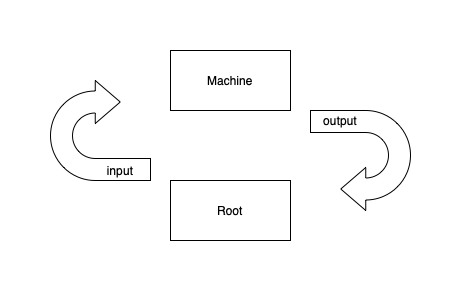

The diagram above was exported from draw.io. Its source (the exported page's mxGraphModel, read from the mxfile embedded in the PNG):
<mxGraphModel dx="786" dy="429" grid="1" gridSize="10" guides="1" tooltips="1" connect="1" arrows="1" fold="1" page="1" pageScale="1" pageWidth="827" pageHeight="1169" math="0" shadow="0">
  <root>
    <mxCell id="0" />
    <mxCell id="1" parent="0" />
    <mxCell id="oTGqhndkJchEs5Mvsg-w-1" value="Machine" style="rounded=0;whiteSpace=wrap;html=1;" vertex="1" parent="1">
      <mxGeometry x="310" y="70" width="120" height="60" as="geometry" />
    </mxCell>
    <mxCell id="oTGqhndkJchEs5Mvsg-w-2" value="Root" style="rounded=0;whiteSpace=wrap;html=1;" vertex="1" parent="1">
      <mxGeometry x="310" y="200" width="120" height="60" as="geometry" />
    </mxCell>
    <mxCell id="oTGqhndkJchEs5Mvsg-w-4" value="" style="html=1;shadow=0;dashed=0;align=center;verticalAlign=middle;shape=mxgraph.arrows2.uTurnArrow;dy=11;arrowHead=43;dx2=25;" vertex="1" parent="1">
      <mxGeometry x="190" y="100" width="100" height="100" as="geometry" />
    </mxCell>
    <mxCell id="oTGqhndkJchEs5Mvsg-w-5" value="" style="html=1;shadow=0;dashed=0;align=center;verticalAlign=middle;shape=mxgraph.arrows2.uTurnArrow;dy=11;arrowHead=43;dx2=25;rotation=-180;" vertex="1" parent="1">
      <mxGeometry x="450" y="130" width="100" height="100" as="geometry" />
    </mxCell>
    <mxCell id="oTGqhndkJchEs5Mvsg-w-6" value="input" style="text;html=1;strokeColor=none;fillColor=none;align=center;verticalAlign=middle;whiteSpace=wrap;rounded=0;" vertex="1" parent="1">
      <mxGeometry x="230" y="170" width="60" height="40" as="geometry" />
    </mxCell>
    <mxCell id="oTGqhndkJchEs5Mvsg-w-7" value="output" style="text;html=1;strokeColor=none;fillColor=none;align=center;verticalAlign=middle;whiteSpace=wrap;rounded=0;" vertex="1" parent="1">
      <mxGeometry x="450" y="120" width="60" height="40" as="geometry" />
    </mxCell>
  </root>
</mxGraphModel>